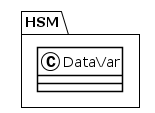

The diagram above was rendered by PlantUML. Its source (embedded in the PNG):
@startuml
!theme plain
package HSM {
class DataVar {
}
}
@enduml